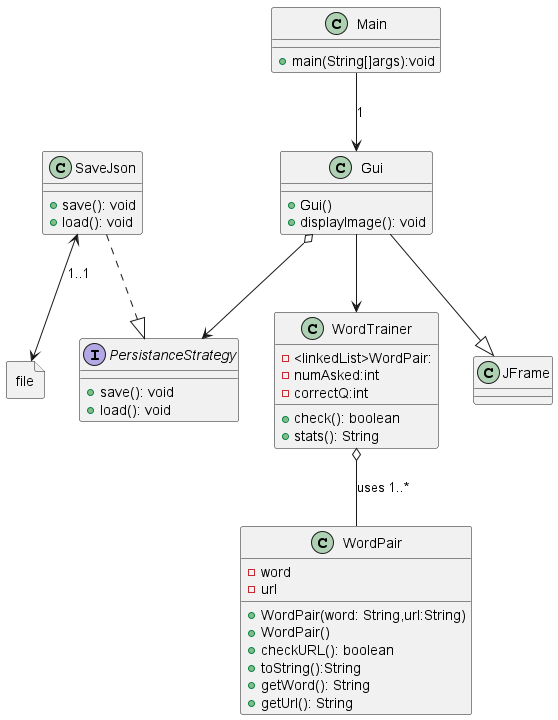

The diagram above was rendered by PlantUML. Its source (embedded in the PNG):
@startuml
'https://plantuml.com/sequence-diagram

class Main{
    +main(String[]args):void
}
class WordTrainer {
    -<linkedList>WordPair:
    -numAsked:int
    -correctQ:int



    +check(): boolean
    +stats(): String
}

class WordPair {
    - word
    - url
    +WordPair(word: String,url:String)
    +WordPair()
    +checkURL(): boolean
    + toString():String
    + getWord(): String
    + getUrl(): String


}

class Gui {
    + Gui()
    + displayImage(): void


}
class JFrame{
}
interface PersistanceStrategy{
    +save(): void
    +load(): void
}
class SaveJson{
    +save(): void
    +load(): void
}

file file{

}

WordTrainer o-- WordPair: uses 1..*
Gui --> WordTrainer
Gui o--> PersistanceStrategy
SaveJson <--> file:1..1
Main --> Gui: 1
SaveJson ..|> PersistanceStrategy
Gui --|> JFrame


@enduml